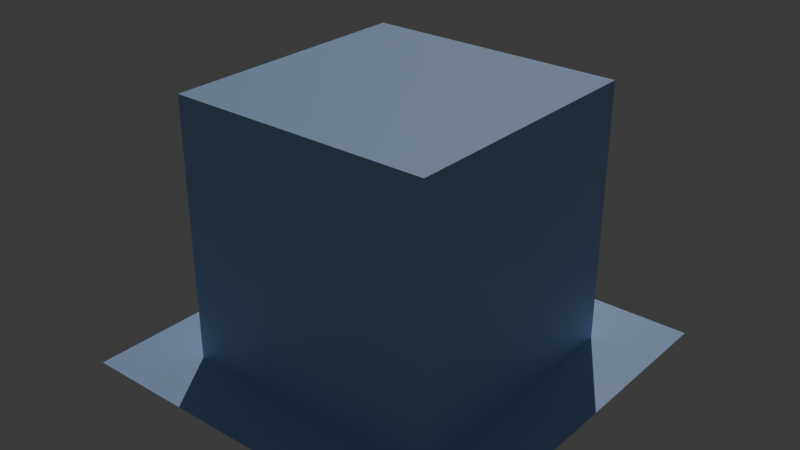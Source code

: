 # Source: room.blend  (saved by Blender 4.0.36; exported with 4.5.12 LTS)
import bpy
from mathutils import Matrix  # noqa: F401  (used for matrix-valued properties, if any)

bpy.ops.wm.read_factory_settings(use_empty=True)
scene = bpy.context.scene
scene.name = 'Scene'

# ---- materials (node trees are filled in below, after node groups)
mat_room = bpy.data.materials.new('Room')
mat_room.alpha_threshold = 0.0
mat_room.use_transparent_shadow = False
mat_room.roughness = 0.5
mat_room.line_color = (0.0, 0.0, 0.0, 1.0)
mat_bed = bpy.data.materials.new('Bed')
mat_bed.alpha_threshold = 0.0
mat_bed.use_transparent_shadow = False
mat_bed.roughness = 0.5
mat_bed.line_color = (0.0, 0.0, 0.0, 1.0)
mat_table = bpy.data.materials.new('Table')
mat_table.use_transparent_shadow = False
mat_closet = bpy.data.materials.new('Closet')
mat_closet.use_transparent_shadow = False
mat_tv = bpy.data.materials.new('TV')
mat_tv.use_transparent_shadow = False
mat_pillow = bpy.data.materials.new('Pillow')
mat_pillow.use_transparent_shadow = False

# ---- material node trees
mat_room.use_nodes = True; mat_room.node_tree.nodes.clear()
_N = mat_room.node_tree.nodes; _L = mat_room.node_tree.links
n0 = _N.new('ShaderNodeOutputMaterial'); n0.name = 'Material Output'; n0.location = (300, 300)
n1 = _N.new('ShaderNodeBsdfPrincipled'); n1.name = 'Principled BSDF'; n1.location = (10, 300)
n1.inputs[0].default_value = (0.3922, 0.5843, 0.9294, 1.0)
n1.inputs[3].default_value = 1.45
_L.new(n1.outputs[0], n0.inputs[0])
n0.is_active_output = True
mat_bed.use_nodes = True; mat_bed.node_tree.nodes.clear()
_N = mat_bed.node_tree.nodes; _L = mat_bed.node_tree.links
n0 = _N.new('ShaderNodeOutputMaterial'); n0.name = 'Material Output'; n0.location = (300, 300)
n1 = _N.new('ShaderNodeBsdfPrincipled'); n1.name = 'Principled BSDF'; n1.location = (10, 300)
n1.inputs[0].default_value = (0.1088, 0.05834, 0.01693, 1.0)
n1.inputs[3].default_value = 1.45
_L.new(n1.outputs[0], n0.inputs[0])
n0.is_active_output = True
mat_table.use_nodes = True; mat_table.node_tree.nodes.clear()
_N = mat_table.node_tree.nodes; _L = mat_table.node_tree.links
n0 = _N.new('ShaderNodeBsdfPrincipled'); n0.name = 'Principled BSDF'; n0.location = (10, 300)
n0.inputs[0].default_value = (0.1683, 0.1301, 0.1046, 1.0)
n0.inputs[3].default_value = 1.45
n1 = _N.new('ShaderNodeOutputMaterial'); n1.name = 'Material Output'; n1.location = (300, 300)
_L.new(n0.outputs[0], n1.inputs[0])
n1.is_active_output = True
mat_closet.use_nodes = True; mat_closet.node_tree.nodes.clear()
_N = mat_closet.node_tree.nodes; _L = mat_closet.node_tree.links
n0 = _N.new('ShaderNodeBsdfPrincipled'); n0.name = 'Principled BSDF'; n0.location = (10, 300)
n0.inputs[0].default_value = (0.1683, 0.1301, 0.1046, 1.0)
n0.inputs[3].default_value = 1.45
n1 = _N.new('ShaderNodeOutputMaterial'); n1.name = 'Material Output'; n1.location = (300, 300)
_L.new(n0.outputs[0], n1.inputs[0])
n1.is_active_output = True
mat_tv.use_nodes = True; mat_tv.node_tree.nodes.clear()
_N = mat_tv.node_tree.nodes; _L = mat_tv.node_tree.links
n0 = _N.new('ShaderNodeBsdfPrincipled'); n0.name = 'Principled BSDF'; n0.location = (10, 300)
n0.inputs[0].default_value = (0.01289, 0.07217, 0.1016, 1.0)
n0.inputs[3].default_value = 1.45
n1 = _N.new('ShaderNodeOutputMaterial'); n1.name = 'Material Output'; n1.location = (300, 300)
_L.new(n0.outputs[0], n1.inputs[0])
n1.is_active_output = True
mat_pillow.use_nodes = True; mat_pillow.node_tree.nodes.clear()
_N = mat_pillow.node_tree.nodes; _L = mat_pillow.node_tree.links
n0 = _N.new('ShaderNodeBsdfPrincipled'); n0.name = 'Principled BSDF'; n0.location = (10, 300)
n0.inputs[3].default_value = 1.45
n1 = _N.new('ShaderNodeOutputMaterial'); n1.name = 'Material Output'; n1.location = (300, 300)
_L.new(n0.outputs[0], n1.inputs[0])
n1.is_active_output = True

# ---- world
world_world = bpy.data.worlds.new('World'); scene.world = world_world
world_world.use_nodes = True; world_world.node_tree.nodes.clear()
_N = world_world.node_tree.nodes; _L = world_world.node_tree.links
n0 = _N.new('ShaderNodeOutputWorld'); n0.name = 'World Output'; n0.location = (300, 300)
n1 = _N.new('ShaderNodeBackground'); n1.name = 'Background'; n1.location = (10, 300)
n1.inputs[0].default_value = (0.05088, 0.05088, 0.05088, 1.0)
_L.new(n1.outputs[0], n0.inputs[0])
n0.is_active_output = True
world_world.color = (0.05088, 0.05088, 0.05088)
world_world.use_sun_shadow = False
world_world.sun_shadow_jitter_overblur = 0.0

# ---- lights
light_sun_001 = bpy.data.lights.new('Sun.001', 'SUN')
light_sun_001.transmission_factor = 0.0
light_sun_001.energy = 1.0

# ---- meshes
me_cube_001 = bpy.data.meshes.new('Cube.001')
me_cube_001.from_pydata([(-1.0, -1.0, -1.0), (-1.0, -1.0, 1.0), (-1.0, 1.0, -1.0), (-1.0, 1.0, 1.0), (1.0, -1.0, -1.0), (1.0, -1.0, 1.0), (1.0, 1.0, -1.0), (1.0, 1.0, 1.0), (-1.0, 0.2851, -1.0), (-1.0, -1.0, 0.0), (-1.0, 0.0, 1.0), (-1.0, 1.0, 0.0), (-1.0, 1.0, -0.5), (-1.0, 0.7059, -1.0)], [], [(2, 12, 11, 3, 7, 6), (6, 7, 5, 4), (4, 5, 1, 9, 0), (2, 6, 4, 0, 8, 13), (7, 3, 10, 1, 5), (10, 3, 11, 12, 2, 13, 8, 0, 9, 1)])
_uv = me_cube_001.uv_layers.new(name='UVMap')
_uv.uv.foreach_set('vector', [0.375, 0.25, 0.4375, 0.25, 0.5, 0.25, 0.625, 0.25, 0.625, 0.5, 0.375, 0.5, 0.375, 0.5, 0.625, 0.5, 0.625, 0.75, 0.375, 0.75, 0.375, 0.75, 0.625, 0.75, 0.625, 1.0, 0.5, 1.0, 0.375, 1.0, 0.125, 0.5, 0.375, 0.5, 0.375, 0.75, 0.125, 0.75, 0.125, 0.625, 0.125, 0.5625, 0.625, 0.5, 0.875, 0.5, 0.875, 0.625, 0.875, 0.75, 0.625, 0.75, 0.625, 0.125, 0.625, 0.25, 0.5, 0.25, 0.4375, 0.25, 0.375, 0.25, 0.375, 0.1875, 0.375, 0.125, 0.375, 0.0, 0.5, 0.0, 0.625, 0.0])
me_cube_001.materials.append(mat_room)
me_cube_001.update()
me_cube_002 = bpy.data.meshes.new('Cube.002')
me_cube_002.from_pydata([(-1.0, -1.0, -1.0), (-1.0, -1.0, 1.0), (-1.0, 1.0, -1.0), (-1.0, 1.0, 1.0), (1.0, -1.0, -1.0), (1.0, -1.0, 1.0), (1.0, 1.0, -1.0), (1.0, 1.0, 1.0), (-1.0, -0.8594, 1.0), (1.0, -0.8594, 1.0), (1.0, -0.8594, 5.334), (1.0, -1.0, 5.334), (-1.0, -1.0, 5.334), (-1.0, -0.8594, 5.334)], [], [(0, 1, 8, 3, 2), (2, 3, 7, 6), (6, 7, 9, 5, 4), (4, 5, 1, 0), (2, 6, 4, 0), (9, 8, 13, 10), (7, 3, 8, 9), (10, 13, 12, 11), (8, 1, 12, 13), (5, 9, 10, 11), (1, 5, 11, 12)])
_uv = me_cube_002.uv_layers.new(name='UVMap')
_uv.uv.foreach_set('vector', [0.375, 0.0, 0.625, 0.0, 0.625, 0.125, 0.625, 0.25, 0.375, 0.25, 0.375, 0.25, 0.625, 0.25, 0.625, 0.5, 0.375, 0.5, 0.375, 0.5, 0.625, 0.5, 0.625, 0.625, 0.625, 0.75, 0.375, 0.75, 0.375, 0.75, 0.625, 0.75, 0.625, 1.0, 0.375, 1.0, 0.125, 0.5, 0.375, 0.5, 0.375, 0.75, 0.125, 0.75, 0.625, 0.625, 0.875, 0.625, 0.875, 0.625, 0.625, 0.625, 0.625, 0.5, 0.875, 0.5, 0.875, 0.625, 0.625, 0.625, 0.625, 0.625, 0.875, 0.625, 0.875, 0.75, 0.625, 0.75, 0.625, 0.125, 0.625, 0.0, 0.625, 0.0, 0.625, 0.125, 0.625, 0.75, 0.625, 0.625, 0.625, 0.625, 0.625, 0.75, 0.625, 1.0, 0.625, 0.75, 0.625, 0.75, 0.625, 1.0])
me_cube_002.materials.append(mat_bed)
me_cube_002.update()
me_cube_004 = bpy.data.meshes.new('Cube.004')
me_cube_004.from_pydata([(4.251, 4.759, -1.0), (4.251, 5.75, -1.0), (7.673, 4.759, -1.0), (7.673, 5.75, -1.0), (4.29, 4.798, -0.3022), (4.251, 4.759, -0.341), (4.29, 5.711, -0.3022), (4.251, 5.75, -0.341), (7.634, 4.798, -0.3022), (7.673, 4.759, -0.341), (7.634, 5.711, -0.3022), (7.673, 5.75, -0.341)], [], [(10, 6, 4, 8), (3, 11, 9, 2), (0, 5, 7, 1), (1, 3, 2, 0), (1, 7, 11, 3), (4, 6, 7, 5), (6, 10, 11, 7), (10, 8, 9, 11), (8, 4, 5, 9), (2, 9, 5, 0)])
_uv = me_cube_004.uv_layers.new(name='UVMap')
_uv.uv.foreach_set('vector', [0.6278, 0.5098, 0.8722, 0.5098, 0.8722, 0.7402, 0.6278, 0.7402, 0.375, 0.5, 0.6111, 0.5, 0.6111, 0.75, 0.375, 0.75, 0.375, 0.0, 0.6111, 0.0, 0.6111, 0.25, 0.375, 0.25, 0.125, 0.5, 0.375, 0.5, 0.375, 0.75, 0.125, 0.75, 0.375, 0.25, 0.6111, 0.25, 0.6111, 0.5, 0.375, 0.5, 0.8722, 0.7402, 0.8722, 0.5098, 0.875, 0.5, 0.875, 0.75, 0.8722, 0.5098, 0.6278, 0.5098, 0.625, 0.5, 0.875, 0.5, 0.6278, 0.5098, 0.6278, 0.7402, 0.6111, 0.75, 0.6111, 0.5, 0.6278, 0.7402, 0.8722, 0.7402, 0.875, 0.75, 0.625, 0.75, 0.375, 0.75, 0.6111, 0.75, 0.6111, 1.0, 0.375, 1.0])
me_cube_004.materials.append(mat_table)
me_cube_004.update()
me_cube_005 = bpy.data.meshes.new('Cube.005')
me_cube_005.from_pydata([(-1.0, -1.0, -1.0), (-1.0, -1.0, 1.0), (-1.0, 1.0, -1.0), (-1.0, 1.0, 1.0), (1.0, -0.952, -0.952), (1.0, -0.952, 0.952), (1.0, 0.952, -0.952), (1.0, 0.952, 0.952), (1.0, 0.0, -0.952), (1.0, 0.0, 0.952), (1.0, 1.0, 1.0), (1.0, 1.0, -1.0), (1.0, 0.0, -1.0), (1.0, 0.0, 1.0), (1.0, -1.0, 1.0), (1.0, -1.0, -1.0), (1.171, 0.0, 0.952), (1.171, 0.0, -0.952), (1.171, 0.952, 0.952), (1.171, 0.952, -0.952), (1.171, -0.952, 0.952), (1.171, -0.952, -0.952)], [], [(0, 1, 3, 2), (2, 3, 10, 11), (7, 9, 16, 18), (15, 14, 1, 0), (2, 11, 12, 15, 0), (10, 3, 1, 14, 13), (6, 7, 18, 19), (7, 6, 11, 10), (6, 8, 12, 11), (5, 9, 13, 14), (4, 5, 14, 15), (8, 4, 15, 12), (9, 7, 10, 13), (17, 16, 20, 21), (19, 18, 16, 17), (5, 4, 21, 20), (8, 6, 19, 17), (4, 8, 17, 21), (9, 5, 20, 16)])
_uv = me_cube_005.uv_layers.new(name='UVMap')
_uv.uv.foreach_set('vector', [0.375, 0.0, 0.625, 0.0, 0.625, 0.25, 0.375, 0.25, 0.375, 0.25, 0.625, 0.25, 0.625, 0.5, 0.375, 0.5, 0.619, 0.506, 0.619, 0.625, 0.619, 0.625, 0.619, 0.506, 0.375, 0.75, 0.625, 0.75, 0.625, 1.0, 0.375, 1.0, 0.125, 0.5, 0.375, 0.5, 0.375, 0.625, 0.375, 0.75, 0.125, 0.75, 0.625, 0.5, 0.875, 0.5, 0.875, 0.75, 0.625, 0.75, 0.625, 0.625, 0.381, 0.506, 0.619, 0.506, 0.619, 0.506, 0.381, 0.506, 0.619, 0.506, 0.381, 0.506, 0.375, 0.5, 0.625, 0.5, 0.381, 0.506, 0.381, 0.625, 0.375, 0.625, 0.375, 0.5, 0.619, 0.744, 0.619, 0.625, 0.625, 0.625, 0.625, 0.75, 0.381, 0.744, 0.619, 0.744, 0.625, 0.75, 0.375, 0.75, 0.381, 0.625, 0.381, 0.744, 0.375, 0.75, 0.375, 0.625, 0.619, 0.625, 0.619, 0.506, 0.625, 0.5, 0.625, 0.625, 0.381, 0.625, 0.619, 0.625, 0.619, 0.744, 0.381, 0.744, 0.381, 0.506, 0.619, 0.506, 0.619, 0.625, 0.381, 0.625, 0.619, 0.744, 0.381, 0.744, 0.381, 0.744, 0.619, 0.744, 0.381, 0.625, 0.381, 0.506, 0.381, 0.506, 0.381, 0.625, 0.381, 0.744, 0.381, 0.625, 0.381, 0.625, 0.381, 0.744, 0.619, 0.625, 0.619, 0.744, 0.619, 0.744, 0.619, 0.625])
me_cube_005.materials.append(mat_closet)
me_cube_005.update()
me_cube_006 = bpy.data.meshes.new('Cube.006')
me_cube_006.from_pydata([(4.862, 5.565, 0.1394), (4.862, 5.565, -0.3022), (4.909, 4.938, 0.09244), (4.909, 4.938, -0.2553), (6.967, 4.938, -0.2553), (6.967, 4.938, 0.09244), (7.014, 5.565, -0.3022), (7.014, 5.565, 0.1394), (4.862, 4.938, -0.3022), (4.862, 4.938, 0.1394), (7.014, 4.938, 0.1394), (7.014, 4.938, -0.3022), (4.909, 4.973, -0.2553), (4.909, 4.973, 0.09244), (6.967, 4.973, 0.09244), (6.967, 4.973, -0.2553)], [], [(8, 9, 0, 1), (1, 0, 7, 6), (6, 7, 10, 11), (5, 2, 13, 14), (1, 6, 11, 8), (7, 0, 9, 10), (3, 2, 9, 8), (5, 4, 11, 10), (4, 3, 8, 11), (2, 5, 10, 9), (15, 14, 13, 12), (4, 5, 14, 15), (3, 4, 15, 12), (2, 3, 12, 13)])
_uv = me_cube_006.uv_layers.new(name='UVMap')
_uv.uv.foreach_set('vector', [0.375, 0.0, 0.625, 0.0, 0.625, 0.25, 0.375, 0.25, 0.375, 0.25, 0.625, 0.25, 0.625, 0.5, 0.375, 0.5, 0.375, 0.5, 0.625, 0.5, 0.625, 0.75, 0.375, 0.75, 0.5984, 0.7555, 0.5984, 0.9945, 0.5984, 0.9945, 0.5984, 0.7555, 0.125, 0.5, 0.375, 0.5, 0.375, 0.75, 0.125, 0.75, 0.625, 0.5, 0.875, 0.5, 0.875, 0.75, 0.625, 0.75, 0.4016, 0.9945, 0.5984, 0.9945, 0.625, 1.0, 0.375, 1.0, 0.5984, 0.7555, 0.4016, 0.7555, 0.375, 0.75, 0.625, 0.75, 0.4016, 0.7555, 0.4016, 0.9945, 0.375, 1.0, 0.375, 0.75, 0.5984, 0.9945, 0.5984, 0.7555, 0.625, 0.75, 0.625, 1.0, 0.4016, 0.7555, 0.5984, 0.7555, 0.5984, 0.9945, 0.4016, 0.9945, 0.4016, 0.7555, 0.5984, 0.7555, 0.5984, 0.7555, 0.4016, 0.7555, 0.4016, 0.9945, 0.4016, 0.7555, 0.4016, 0.7555, 0.4016, 0.9945, 0.5984, 0.9945, 0.4016, 0.9945, 0.4016, 0.9945, 0.5984, 0.9945])
me_cube_006.materials.append(mat_tv)
me_cube_006.update()
me_plane = bpy.data.meshes.new('Plane')
me_plane.from_pydata([(-1.0, -1.0, 0.0), (1.0, -1.0, 0.0), (-1.0, 1.0, 0.0), (1.0, 1.0, 0.0)], [], [(0, 1, 3, 2)])
_uv = me_plane.uv_layers.new(name='UVMap')
_uv.uv.foreach_set('vector', [0.0, 0.0, 1.0, 0.0, 1.0, 1.0, 0.0, 1.0])
me_plane.materials.append(mat_room)
me_plane.update()
me_cube_007 = bpy.data.meshes.new('Cube.007')
me_cube_007.from_pydata([(-0.4965, -0.9297, -1.0), (-0.4965, -0.9297, 1.0), (-0.4965, 0.9297, -1.0), (-0.4965, 0.9297, 1.0), (0.4965, -0.9297, -1.0), (0.4965, -0.9297, 1.0), (0.4965, 0.9297, -1.0), (0.4965, 0.9297, 1.0)], [], [(0, 1, 3, 2), (2, 3, 7, 6), (6, 7, 5, 4), (4, 5, 1, 0), (2, 6, 4, 0), (7, 3, 1, 5)])
_uv = me_cube_007.uv_layers.new(name='UVMap')
_uv.uv.foreach_set('vector', [0.375, 0.0, 0.625, 0.0, 0.625, 0.25, 0.375, 0.25, 0.375, 0.25, 0.625, 0.25, 0.625, 0.5, 0.375, 0.5, 0.375, 0.5, 0.625, 0.5, 0.625, 0.75, 0.375, 0.75, 0.375, 0.75, 0.625, 0.75, 0.625, 1.0, 0.375, 1.0, 0.125, 0.5, 0.375, 0.5, 0.375, 0.75, 0.125, 0.75, 0.625, 0.5, 0.875, 0.5, 0.875, 0.75, 0.625, 0.75])
me_cube_007.materials.append(mat_pillow)
me_cube_007.update()
me_cube_008 = bpy.data.meshes.new('Cube.008')
me_cube_008.from_pydata([(-1.0, -1.0, -1.0), (-1.0, -1.0, 1.0), (-1.0, 1.0, -1.0), (-1.0, 1.0, 1.0), (1.0, -1.0, -1.0), (1.0, -1.0, 1.0), (1.0, 1.0, -1.0), (1.0, 1.0, 1.0)], [], [(0, 1, 3, 2), (2, 3, 7, 6), (6, 7, 5, 4), (4, 5, 1, 0), (2, 6, 4, 0), (7, 3, 1, 5)])
_uv = me_cube_008.uv_layers.new(name='UVMap')
_uv.uv.foreach_set('vector', [0.375, 0.0, 0.625, 0.0, 0.625, 0.25, 0.375, 0.25, 0.375, 0.25, 0.625, 0.25, 0.625, 0.5, 0.375, 0.5, 0.375, 0.5, 0.625, 0.5, 0.625, 0.75, 0.375, 0.75, 0.375, 0.75, 0.625, 0.75, 0.625, 1.0, 0.375, 1.0, 0.125, 0.5, 0.375, 0.5, 0.375, 0.75, 0.125, 0.75, 0.625, 0.5, 0.875, 0.5, 0.875, 0.75, 0.625, 0.75])
me_cube_008.materials.append(mat_closet)
me_cube_008.update()
me_cube_009 = bpy.data.meshes.new('Cube.009')
me_cube_009.from_pydata([(-1.0, -1.0, -1.0), (-1.0, -1.0, 1.0), (-1.0, 1.0, -1.0), (-1.0, 1.0, 1.0), (1.0, -1.0, -1.0), (1.0, -1.0, 1.0), (1.0, 1.0, -1.0), (1.0, 1.0, 1.0)], [], [(0, 1, 3, 2), (2, 3, 7, 6), (6, 7, 5, 4), (4, 5, 1, 0), (2, 6, 4, 0), (7, 3, 1, 5)])
_uv = me_cube_009.uv_layers.new(name='UVMap')
_uv.uv.foreach_set('vector', [0.375, 0.0, 0.625, 0.0, 0.625, 0.25, 0.375, 0.25, 0.375, 0.25, 0.625, 0.25, 0.625, 0.5, 0.375, 0.5, 0.375, 0.5, 0.625, 0.5, 0.625, 0.75, 0.375, 0.75, 0.375, 0.75, 0.625, 0.75, 0.625, 1.0, 0.375, 1.0, 0.125, 0.5, 0.375, 0.5, 0.375, 0.75, 0.125, 0.75, 0.625, 0.5, 0.875, 0.5, 0.875, 0.75, 0.625, 0.75])
me_cube_009.materials.append(mat_bed)
me_cube_009.update()
me_cube_010 = bpy.data.meshes.new('Cube.010')
me_cube_010.from_pydata([(-0.5, -1.0, -1.0), (-1.0, -1.0, -0.5), (-1.0, -0.5, -1.0), (-0.5, -1.0, 1.0), (-1.0, -0.5, 1.0), (-1.0, -1.0, 0.5), (-1.0, 0.5, -1.0), (-1.0, 1.0, -0.5), (-0.5, 1.0, -1.0), (-0.5, 1.0, 1.0), (-1.0, 1.0, 0.5), (-1.0, 0.5, 1.0), (1.0, -0.5, -1.0), (1.0, -1.0, -0.5), (0.5, -1.0, -1.0), (0.5, -1.0, 1.0), (1.0, -1.0, 0.5), (1.0, -0.5, 1.0), (0.5, 1.0, -1.0), (1.0, 1.0, -0.5), (1.0, 0.5, -1.0), (1.0, 0.5, 1.0), (1.0, 1.0, 0.5), (0.5, 1.0, 1.0)], [], [(14, 13, 16, 15, 3, 5, 1, 0), (20, 19, 22, 21, 17, 16, 13, 12), (21, 23, 9, 11, 4, 3, 15, 17), (2, 1, 5, 4, 11, 10, 7, 6), (8, 7, 10, 9, 23, 22, 19, 18), (0, 1, 2), (3, 4, 5), (6, 7, 8), (9, 10, 11), (12, 13, 14), (15, 16, 17), (18, 19, 20), (21, 22, 23), (6, 8, 18, 20, 12, 14, 0, 2)])
_uv = me_cube_010.uv_layers.new(name='UVMap')
_uv.uv.foreach_set('vector', [0.375, 0.8125, 0.4375, 0.75, 0.5625, 0.75, 0.625, 0.8125, 0.625, 0.9375, 0.5625, 1.0, 0.4375, 1.0, 0.375, 0.9375, 0.375, 0.5625, 0.4375, 0.5, 0.5625, 0.5, 0.625, 0.5625, 0.625, 0.6875, 0.5625, 0.75, 0.4375, 0.75, 0.375, 0.6875, 0.625, 0.5625, 0.6875, 0.5, 0.8125, 0.5, 0.875, 0.5625, 0.875, 0.6875, 0.8125, 0.75, 0.6875, 0.75, 0.625, 0.6875, 0.375, 0.0625, 0.4375, 0.0, 0.5625, 0.0, 0.625, 0.0625, 0.625, 0.1875, 0.5625, 0.25, 0.4375, 0.25, 0.375, 0.1875, 0.375, 0.3125, 0.4375, 0.25, 0.5625, 0.25, 0.625, 0.3125, 0.625, 0.4375, 0.5625, 0.5, 0.4375, 0.5, 0.375, 0.4375, 0.1875, 0.75, 0.4375, 1.0, 0.375, 0.0625, 0.625, 0.9375, 0.875, 0.6875, 0.5625, 0.0, 0.125, 0.5625, 0.4375, 0.25, 0.375, 0.3125, 0.8125, 0.5, 0.5625, 0.25, 0.625, 0.1875, 0.375, 0.6875, 0.4375, 0.75, 0.375, 0.8125, 0.6875, 0.75, 0.5625, 0.75, 0.625, 0.6875, 0.3125, 0.5, 0.4375, 0.5, 0.375, 0.5625, 0.625, 0.5625, 0.5625, 0.5, 0.625, 0.4375, 0.125, 0.5625, 0.1875, 0.5, 0.3125, 0.5, 0.375, 0.5625, 0.375, 0.6875, 0.3125, 0.75, 0.1875, 0.75, 0.125, 0.6875])
me_cube_010.materials.append(mat_pillow)
me_cube_010.update()

# ---- objects
ob_room = bpy.data.objects.new('room', me_cube_001)
ob_bed = bpy.data.objects.new('bed', me_cube_002)
ob_table = bpy.data.objects.new('table', me_cube_004)
ob_closet = bpy.data.objects.new('closet', me_cube_005)
ob_tv = bpy.data.objects.new('tv', me_cube_006)
ob_sun = bpy.data.objects.new('Sun', light_sun_001)
ob_plane = bpy.data.objects.new('plane', me_plane)
ob_mattress = bpy.data.objects.new('mattress', me_cube_007)
ob_cube = bpy.data.objects.new('Cube', me_cube_008)
ob_cube_001 = bpy.data.objects.new('Cube.001', me_cube_009)
ob_cube_002 = bpy.data.objects.new('Cube.002', me_cube_010)

# ---- transforms, parenting, visibility, modifiers, constraints
ob_room.location = (0.0, 0.0, 2.0)
ob_room.scale = (2.0, 2.0, 2.0)
ob_bed.location = (1.452, -0.9452, 0.09305)
ob_bed.scale = (0.4965, 1.0, 0.09305)
ob_table.location = (-1.593, -1.254, 0.7962)
ob_table.scale = (0.2562, 0.5607, 0.7962)
ob_closet.location = (-1.593, -1.254, 0.7962)
ob_closet.scale = (0.2562, 0.5607, 0.7962)
ob_tv.location = (-1.593, -1.254, 0.7962)
ob_tv.scale = (0.2562, 0.5607, 0.7962)
ob_sun.location = (0.0, 0.0, 0.7544)
ob_sun.rotation_euler = (-0.6052, -0.3855, 0.07905)
ob_sun.scale = (1.0, -1.0, 1.0)
ob_plane.location = (0.0, 0.0, 0.0)
ob_plane.scale = (3.0, 3.0, 3.0)
ob_mattress.location = (1.452, -0.9228, 0.237)
ob_mattress.scale = (0.8522, 0.9484, 0.04997)
ob_cube.location = (-1.992, 1.069, 0.7721)
ob_cube.scale = (0.02125, 0.4173, 0.7564)
ob_cube_001.location = (-1.945, 1.383, 0.7255)
ob_cube_001.scale = (0.02582, 0.02582, 0.02582)
ob_cube_002.location = (1.469, -1.681, 0.3519)
ob_cube_002.rotation_euler = (-0.3057, -0.0, 0.0)
ob_cube_002.scale = (0.1753, 0.1246, 0.02961)

# ---- collection membership
scene.collection.objects.link(ob_room)
scene.collection.objects.link(ob_bed)
scene.collection.objects.link(ob_table)
scene.collection.objects.link(ob_closet)
scene.collection.objects.link(ob_tv)
scene.collection.objects.link(ob_sun)
scene.collection.objects.link(ob_plane)
scene.collection.objects.link(ob_mattress)
scene.collection.objects.link(ob_cube)
scene.collection.objects.link(ob_cube_001)
scene.collection.objects.link(ob_cube_002)

# ---- scene / render settings (as saved in the file)
scene.frame_start = 1; scene.frame_end = 250; scene.frame_set(1)
scene.render.engine = 'BLENDER_EEVEE_NEXT'
scene.cycles.sampling_pattern = 'TABULATED_SOBOL'
bpy.context.view_layer.update()

# ---- added for rendering (the .blend has no active camera): camera
cam_auto = bpy.data.cameras.new('AutoCamera')
cam_auto.lens = 50.0
cam_auto.sensor_width = 36.0
cam_auto.clip_end = 1000.0
ob_auto_camera = bpy.data.objects.new('AutoCamera', cam_auto)
scene.collection.objects.link(ob_auto_camera)
ob_auto_camera.location = (8.67938, -10.4153, 8.9435)
ob_auto_camera.rotation_euler = (1.09748, -7.21219e-08, 0.694738)
scene.camera = ob_auto_camera
bpy.context.view_layer.update()
